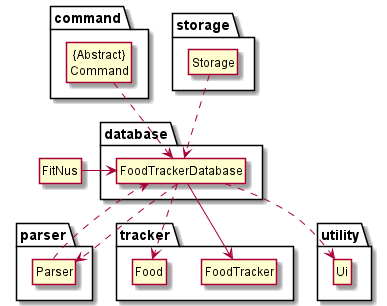

The diagram above was rendered by PlantUML. Its source (embedded in the PNG):
@startuml
hide member

hide circle
skinparam classAttributeIconSize 0

class FitNus
package parser {
    class Parser
}

package command {
    class "{Abstract}\nCommand"
}

package database {
    class FoodTrackerDatabase
}

package storage {
    class Storage
}

package tracker {
    class FoodTracker
    class Food
}

package utility {
    class Ui
}

Storage ..> FoodTrackerDatabase
FitNus -> FoodTrackerDatabase
"{Abstract}\nCommand" ..> FoodTrackerDatabase
Parser ..> FoodTrackerDatabase
FoodTrackerDatabase ..> Parser
FoodTrackerDatabase --> FoodTracker
FoodTrackerDatabase ..> Food
FoodTrackerDatabase ..> Ui
@enduml